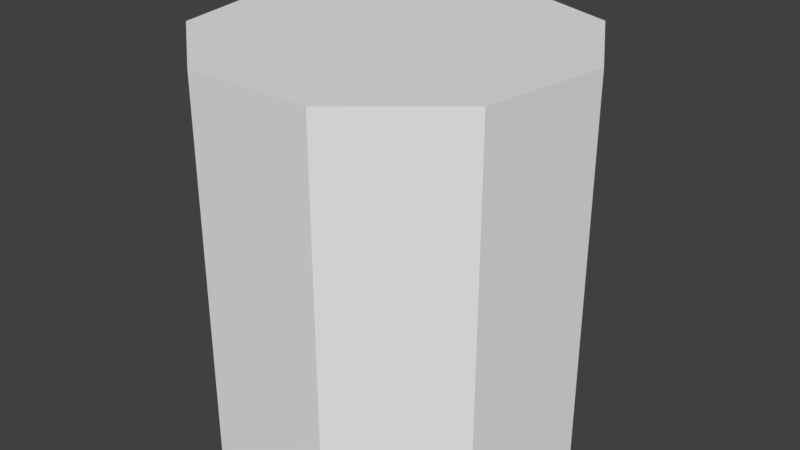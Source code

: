 # Source: Treepiece.blend  (saved by Blender 2.78.0; exported with 4.5.12 LTS)
import bpy
from mathutils import Matrix  # noqa: F401  (used for matrix-valued properties, if any)

bpy.ops.wm.read_factory_settings(use_empty=True)
scene = bpy.context.scene
scene.name = 'Scene'

# ---- collections
col_collection_1 = bpy.data.collections.new('Collection 1'); scene.collection.children.link(col_collection_1)

# ---- materials (node trees are filled in below, after node groups)
mat_material = bpy.data.materials.new('Material')
mat_material.alpha_threshold = 0.0
mat_material.use_transparent_shadow = False
mat_material.roughness = 0.5
mat_material.line_color = (0.0, 0.0, 0.0, 1.0)

# ---- material node trees

# ---- world
world_world = bpy.data.worlds.new('World'); scene.world = world_world
world_world.color = (0.05088, 0.05088, 0.05088)
world_world.use_sun_shadow = False
world_world.sun_shadow_jitter_overblur = 0.0
world_world.cycles.sampling_method = 'MANUAL'

# ---- meshes
me_cube = bpy.data.meshes.new('Cube')
me_cube.from_pydata([(4.388e-08, 0.25, 0.0), (-0.1607, 0.1915, 0.0), (-0.2462, 0.04341, 0.0), (-0.2165, -0.125, 0.0), (-0.0855, -0.2349, 0.0), (0.08551, -0.2349, 0.0), (0.2165, -0.125, 0.0), (0.2462, 0.04341, 0.0), (0.1607, 0.1915, 0.0), (4.388e-08, 0.25, 0.5), (-0.1607, 0.1915, 0.5), (-0.2462, 0.04341, 0.5), (-0.2165, -0.125, 0.5), (-0.0855, -0.2349, 0.5), (0.08551, -0.2349, 0.5), (0.2165, -0.125, 0.5), (0.2462, 0.04341, 0.5), (0.1607, 0.1915, 0.5)], [], [(3, 2, 11, 12), (7, 6, 15, 16), (4, 3, 12, 13), (1, 0, 9, 10), (8, 7, 16, 17), (5, 4, 13, 14), (2, 1, 10, 11), (0, 8, 17, 9), (6, 5, 14, 15), (1, 2, 3, 4, 5, 6, 7, 8, 0), (10, 9, 17, 16, 15, 14, 13, 12, 11)])
me_cube.materials.append(mat_material)
me_cube.use_remesh_preserve_volume = False
me_cube.use_remesh_preserve_attributes = False
me_cube.use_mirror_vertex_groups = False
me_cube.update()

# ---- objects
ob_cube = bpy.data.objects.new('Cube', me_cube)

# ---- transforms, parenting, visibility, modifiers, constraints
ob_cube.location = (0.0, 0.0, 0.0)
ob_cube.lock_rotations_4d = False
ob_cube.empty_display_type = 'ARROWS'
ob_cube.lineart.crease_threshold = 0.0

# ---- collection membership
col_collection_1.objects.link(ob_cube)

# ---- scene / render settings (as saved in the file)
scene.frame_start = 1; scene.frame_end = 250; scene.frame_set(1)
scene.render.engine = 'BLENDER_EEVEE_NEXT'
scene.render.resolution_percentage = 50
scene.render.dither_intensity = 0.0
scene.cycles.use_denoising = False
scene.cycles.samples = 128
scene.cycles.sampling_pattern = 'TABULATED_SOBOL'
scene.cycles.light_sampling_threshold = 0.0
scene.cycles.use_adaptive_sampling = False
scene.cycles.use_light_tree = False
scene.cycles.blur_glossy = 0.0
scene.cycles.sample_clamp_indirect = 0.0
scene.view_settings.view_transform = 'Standard'
bpy.context.view_layer.update()

# ---- added for rendering (the .blend has no active camera and no usable light): camera, sun
cam_auto = bpy.data.cameras.new('AutoCamera')
cam_auto.lens = 50.0
cam_auto.sensor_width = 36.0
cam_auto.clip_end = 1000.0
ob_auto_camera = bpy.data.objects.new('AutoCamera', cam_auto)
scene.collection.objects.link(ob_auto_camera)
ob_auto_camera.location = (0.789218, -0.939524, 0.881375)
ob_auto_camera.rotation_euler = (1.09748, -7.21219e-08, 0.694738)
scene.camera = ob_auto_camera
light_auto_sun = bpy.data.lights.new('AutoSun', 'SUN')
light_auto_sun.energy = 3.0
light_auto_sun.angle = 0.0523599
ob_auto_sun = bpy.data.objects.new('AutoSun', light_auto_sun)
scene.collection.objects.link(ob_auto_sun)
ob_auto_sun.rotation_euler = (0.872665, 0.174533, 0.523599)
bpy.context.view_layer.update()
